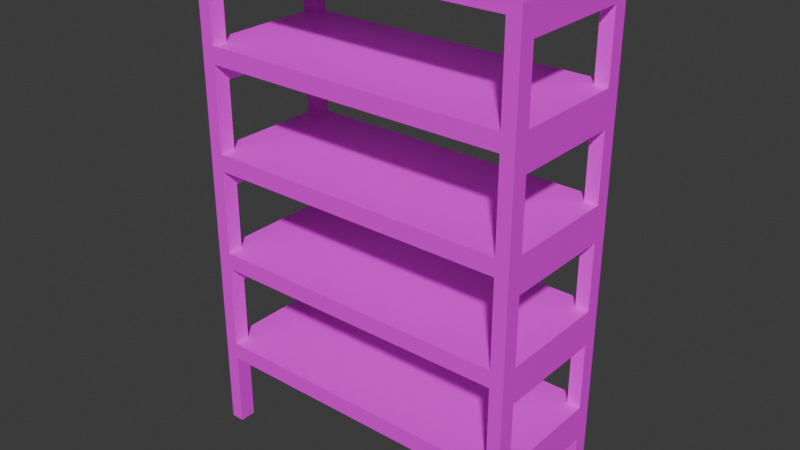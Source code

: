 # Source: CaiKe_2.blend  (saved by Blender 4.2.66; exported with 4.5.12 LTS)
import bpy
from mathutils import Matrix  # noqa: F401  (used for matrix-valued properties, if any)

bpy.ops.wm.read_factory_settings(use_empty=True)
scene = bpy.context.scene
scene.name = 'Scene'

# ---- collections
col_collection = bpy.data.collections.new('Collection'); scene.collection.children.link(col_collection)

# ---- images (referenced by path relative to the original .blend; pixels are not part of the script)
import os
ASSET_DIR = os.environ.get("B2B_ASSET_DIR", "")  # directory of the original .blend (textures are referenced by path, not embedded)
HERE = os.path.dirname(os.path.abspath(__file__))  # packed textures are extracted next to this script under _unpacked/

def load_image(name, relpath, width, height, colorspace="sRGB"):
    """Load a texture the original file referenced (path relative to the .blend, or extracted next to this script)."""
    p = next((c for c in (os.path.join(HERE, relpath), os.path.join(ASSET_DIR, relpath)) if relpath and os.path.exists(c)), "")
    if p:
        img = bpy.data.images.load(p, check_existing=True)
        img.name = name
    else:  # same state as the original file: an image datablock whose file is absent (Cycles renders it pink)
        img = bpy.data.images.new(name, width, height)
        img.source = "FILE"
        img.filepath = "//" + (relpath or name)
    img.colorspace_settings.name = colorspace
    return img
img_143086968_2856368904622192_1959732218791162458_n_png = load_image('143086968_2856368904622192_1959732218791162458_n.png', '143086968_2856368904622192_1959732218791162458_n.png', 1024, 1024, 'sRGB')

# ---- materials (node trees are filled in below, after node groups)
mat_material = bpy.data.materials.new('Material')
mat_material.alpha_threshold = 0.0
mat_material.use_transparent_shadow = False
mat_material.roughness = 0.5
mat_material.line_color = (0.0, 0.0, 0.0, 1.0)

# ---- material node trees
mat_material.use_nodes = True; mat_material.node_tree.nodes.clear()
_N = mat_material.node_tree.nodes; _L = mat_material.node_tree.links
n0 = _N.new('ShaderNodeOutputMaterial'); n0.name = 'Material Output'; n0.location = (300, 300)
n1 = _N.new('ShaderNodeBsdfPrincipled'); n1.name = 'Principled BSDF'; n1.location = (10, 300)
n1.inputs[3].default_value = 1.45
n2 = _N.new('ShaderNodeTexImage'); n2.name = 'Image Texture'; n2.location = (-280, 278)
n2.image = img_143086968_2856368904622192_1959732218791162458_n_png
_L.new(n1.outputs[0], n0.inputs[0])
_L.new(n2.outputs[0], n1.inputs[0])
n0.is_active_output = True

# ---- world
world_world = bpy.data.worlds.new('World'); scene.world = world_world
world_world.use_nodes = True; world_world.node_tree.nodes.clear()
_N = world_world.node_tree.nodes; _L = world_world.node_tree.links
n0 = _N.new('ShaderNodeOutputWorld'); n0.name = 'World Output'; n0.location = (300, 300)
n1 = _N.new('ShaderNodeBackground'); n1.name = 'Background'; n1.location = (10, 300)
n1.inputs[0].default_value = (0.05088, 0.05088, 0.05088, 1.0)
_L.new(n1.outputs[0], n0.inputs[0])
n0.is_active_output = True
world_world.color = (0.05088, 0.05088, 0.05088)
world_world.sun_shadow_jitter_overblur = 0.0

# ---- meshes
me_cube = bpy.data.meshes.new('Cube')
me_cube.from_pydata([(1.0, 0.429, 2.991), (1.0, 0.429, 0.0), (1.0, -0.429, 2.991), (0.9191, 0.3401, 0.4597), (1.0, -0.429, 0.0), (-1.0, 0.429, 2.991), (-1.0, 0.429, 0.0), (-1.0, -0.429, 2.991), (0.9191, 0.3401, 0.3499), (-1.0, -0.429, 0.0), (0.9191, -0.3322, 0.3499), (0.9191, 0.3401, 0.5627), (0.9191, 0.3401, 1.077), (0.9191, -0.3322, 0.5627), (0.9191, 0.3401, 0.9676), (0.9191, -0.3322, 0.9676), (0.9191, 0.3401, 1.18), (0.9191, 0.3401, 1.695), (0.9191, -0.3322, 1.18), (0.9191, -0.3322, 1.695), (0.9191, 0.3401, 1.585), (0.9191, -0.3322, 1.585), (0.9191, 0.3401, 1.798), (0.9191, 0.3401, 2.313), (0.9191, -0.3322, 1.798), (0.9191, -0.3322, 2.313), (0.9191, 0.3401, 2.203), (0.9191, -0.3322, 2.203), (0.9191, 0.3401, 2.416), (0.9191, 0.3401, 2.93), (0.9191, -0.3322, 2.416), (0.9191, -0.3322, 2.93), (0.9191, 0.3401, 2.821), (0.9191, -0.3322, 2.821), (-0.9191, 0.3401, 0.4597), (-0.9191, -0.3322, 0.4597), (-0.9191, 0.3401, 0.3499), (-0.9191, -0.3322, 0.3499), (-0.9191, 0.3401, 0.5627), (-0.9191, 0.3401, 1.077), (-0.9191, -0.3322, 0.5627), (-0.9191, 0.3401, 0.9676), (-0.9191, -0.3322, 0.9676), (-0.9191, 0.3401, 1.18), (-0.9191, 0.3401, 1.695), (-0.9191, -0.3322, 1.18), (-0.9191, 0.3401, 1.585), (-0.9191, -0.3322, 1.585), (-0.9191, 0.3401, 1.798), (-0.9191, 0.3401, 2.313), (-0.9191, -0.3322, 1.798), (-0.9191, -0.3322, 2.313), (-0.9191, 0.3401, 2.203), (-0.9191, -0.3322, 2.203), (-0.9191, 0.3401, 2.416), (-0.9191, 0.3401, 2.93), (-0.9191, -0.3322, 2.416), (-0.9191, -0.3322, 2.93), (-0.9191, 0.3401, 2.821), (-0.9191, -0.3322, 2.821), (-0.9191, -0.429, 2.93), (0.0, -0.429, 1.798), (0.9191, -0.429, 2.93), (0.9191, -0.429, 2.416), (0.9191, -0.429, 2.821), (0.9191, -0.429, 1.798), (0.9191, -0.429, 1.695), (0.9191, -0.429, 2.203), (0.9191, -0.429, 2.313), (0.9191, -0.429, 0.4597), (0.9191, -0.429, 0.5627), (0.9191, -0.429, 1.077), (0.9191, -0.429, 1.18), (0.9191, -0.429, 1.585), (-0.9191, -0.429, 0.0), (-0.9191, -0.429, 0.3499), (-0.9191, -0.429, 0.4597), (-0.9191, -0.429, 0.5627), (-0.9191, -0.429, 1.077), (-0.9191, -0.429, 1.18), (-0.9191, -0.429, 1.695), (-0.9191, -0.429, 1.798), (-0.9191, -0.429, 2.203), (-0.9191, -0.429, 2.313), (-0.9191, -0.429, 2.416), (-0.9191, -0.429, 2.821), (0.0, -0.429, 1.077), (0.0, -0.429, 1.18), (0.9191, -0.429, 0.0), (-1.0, -0.3322, 0.3499), (-1.0, -0.3322, 0.5627), (-1.0, -0.3322, 0.9676), (-1.0, -0.3322, 1.18), (-1.0, -0.3322, 1.585), (-1.0, -0.3322, 1.798), (-1.0, -0.3322, 2.203), (-1.0, -0.3322, 2.416), (-1.0, -0.3322, 2.821), (-1.0, 0.3401, 2.821), (-1.0, -0.3322, 0.0), (-1.0, 0.3401, 2.416), (-1.0, 0.3401, 2.203), (-1.0, 0.3401, 1.585), (-1.0, 0.3401, 1.798), (-1.0, 0.3401, 0.0), (-1.0, 0.3401, 0.3499), (-1.0, 0.3401, 0.5627), (-1.0, 0.3401, 0.9676), (-1.0, 0.3401, 1.18), (-0.9191, 0.429, 0.0), (0.9191, -0.3322, 0.0), (0.9191, 0.3401, 0.0), (1.0, -0.3322, 0.0), (1.0, 0.3401, 0.0), (0.9191, 0.429, 0.0), (-0.9191, 0.3401, 0.0), (-0.9191, -0.3322, 0.0), (1.0, -0.3322, 2.821), (1.0, 0.3401, 2.821), (1.0, 0.3401, 1.798), (1.0, 0.3401, 2.203), (1.0, 0.3401, 2.416), (1.0, 0.3401, 0.3499), (1.0, 0.3401, 0.5627), (1.0, 0.3401, 0.9676), (1.0, 0.3401, 1.18), (1.0, 0.3401, 1.585), (1.0, -0.3322, 0.3499), (1.0, -0.3322, 0.5627), (1.0, -0.3322, 0.9676), (1.0, -0.3322, 1.18), (1.0, -0.3322, 1.585), (1.0, -0.3322, 1.798), (1.0, -0.3322, 2.203), (1.0, -0.3322, 2.416), (-0.9191, 0.429, 0.3499), (-0.9191, 0.429, 0.5627), (-0.9191, 0.429, 0.9676), (-0.9191, 0.429, 1.18), (-0.9191, 0.429, 1.585), (-0.9191, 0.429, 1.798), (-0.9191, 0.429, 2.203), (-0.9191, 0.429, 2.416), (-0.9191, 0.429, 2.821), (0.0, 0.429, 1.798), (0.0, 0.429, 0.3499), (0.0, 0.429, 0.5627), (0.0, 0.429, 0.9676), (0.0, 0.429, 1.18), (0.9191, 0.429, 0.9676), (0.9191, 0.429, 2.416), (0.9191, 0.429, 2.203), (0.9191, 0.429, 2.821), (0.9191, 0.429, 1.18), (0.9191, 0.429, 1.585), (0.9191, 0.429, 1.798), (0.9191, 0.429, 0.3499), (0.9191, 0.429, 0.5627)], [], [(0, 5, 7, 2), (81, 80, 66, 65, 61), (84, 83, 68, 63), (62, 2, 7, 60), (87, 86, 71, 70, 77, 78, 79, 80, 81, 82, 83, 84, 85, 60, 7, 9, 74, 75, 76, 69, 88, 4, 2, 62, 64, 63, 68, 67, 65, 66, 73, 72), (86, 87, 79, 78), (90, 106, 105, 89), (92, 108, 107, 91), (7, 5, 98, 97), (9, 7, 97, 96, 95, 94, 103, 101, 100, 98, 5, 6, 104, 105, 106, 107, 108, 102, 93, 92, 91, 90, 89, 99), (101, 95, 96, 100), (4, 88, 110, 112), (114, 1, 113, 111), (116, 74, 9, 99), (115, 104, 6, 109), (122, 123, 128, 127), (130, 129, 124, 125), (118, 0, 2, 117), (1, 0, 118, 121, 120, 119, 132, 133, 134, 117, 2, 4, 112, 127, 128, 129, 130, 131, 126, 125, 124, 123, 122, 113), (120, 121, 134, 133), (151, 141, 142, 150), (5, 0, 152, 143), (6, 5, 143, 142, 141, 140, 144, 155, 151, 150, 152, 0, 1, 114, 156, 157, 149, 153, 154, 139, 138, 148, 147, 137, 136, 146, 145, 135, 109), (156, 145, 146, 157), (153, 149, 147, 148), (8, 36, 135, 145, 156), (8, 10, 110, 88, 69, 3), (8, 111, 113, 122), (10, 8, 122, 127), (110, 10, 127, 112), (111, 8, 156, 114), (12, 39, 41, 14), (39, 12, 71, 86, 78), (40, 77, 70, 13, 128, 123, 11, 157, 146, 136, 38, 106, 90), (14, 15, 13, 70, 71, 12), (14, 11, 123, 124), (15, 14, 124, 129), (13, 15, 129, 128), (11, 14, 149, 157), (14, 41, 137, 147, 149), (17, 44, 46, 20), (44, 17, 19, 66, 80), (18, 130, 125, 16, 153, 148, 138, 43, 108, 92, 45, 79, 87, 72), (19, 21, 73, 66), (83, 51, 49, 23, 25, 68), (20, 21, 19, 17), (21, 18, 72, 73), (20, 16, 125, 126), (21, 20, 126, 131), (18, 21, 131, 130), (16, 20, 154, 153), (20, 46, 139, 154), (23, 49, 52, 26), (26, 52, 141, 151), (25, 27, 67, 68), (65, 24, 132, 119, 22, 155, 144, 140, 48, 103, 94, 50, 81, 61), (26, 27, 25, 23), (27, 24, 65, 67), (26, 22, 119, 120), (27, 26, 120, 133), (24, 27, 133, 132), (22, 26, 151, 155), (29, 55, 58, 32), (55, 29, 31, 62, 60, 57), (30, 134, 121, 28, 150, 142, 54, 100, 96, 56, 84, 63), (31, 33, 64, 62), (32, 33, 31, 29), (33, 30, 63, 64), (32, 28, 121, 118), (33, 32, 118, 117), (30, 33, 117, 134), (28, 32, 152, 150), (32, 58, 143, 152), (3, 34, 36, 8), (75, 37, 35, 76), (36, 34, 35, 37), (116, 37, 75, 74), (115, 36, 105, 104), (36, 37, 89, 105), (89, 37, 116, 99), (135, 36, 115, 109), (77, 40, 42, 41, 39, 78), (38, 41, 107, 106), (41, 42, 91, 107), (42, 40, 90, 91), (137, 41, 38, 136), (79, 45, 47, 46, 44, 80), (43, 46, 102, 108), (46, 47, 93, 102), (47, 45, 92, 93), (139, 46, 43, 138), (82, 53, 51, 83), (52, 49, 51, 53), (81, 50, 53, 82), (48, 52, 101, 103), (52, 53, 95, 101), (53, 50, 94, 95), (141, 52, 48, 140), (85, 59, 57, 60), (58, 55, 57, 59), (84, 56, 59, 85), (100, 54, 58, 98), (58, 59, 97, 98), (59, 56, 96, 97), (143, 58, 54, 142), (34, 3, 69, 76, 35)])
_uv = me_cube.uv_layers.new(name='UVMap')
_uv.uv.foreach_set('vector', [0.6741, 0.4427, 0.7077, 0.4427, 0.7077, 0.4571, 0.6741, 0.4571, 0.684, 0.4635, 0.684, 0.4627, 0.6986, 0.4627, 0.6986, 0.4635, 0.6913, 0.4635, 0.684, 0.4684, 0.684, 0.4676, 0.6986, 0.4676, 0.6986, 0.4684, 0.6986, 0.4725, 0.6992, 0.473, 0.6833, 0.473, 0.684, 0.4725, 0.6913, 0.4586, 0.6913, 0.4578, 0.6986, 0.4578, 0.6986, 0.4537, 0.684, 0.4537, 0.684, 0.4578, 0.684, 0.4586, 0.684, 0.4627, 0.684, 0.4635, 0.684, 0.4667, 0.684, 0.4676, 0.684, 0.4684, 0.684, 0.4716, 0.684, 0.4725, 0.6833, 0.473, 0.6833, 0.4492, 0.684, 0.4492, 0.684, 0.452, 0.684, 0.4529, 0.6986, 0.4529, 0.6986, 0.4492, 0.6992, 0.4492, 0.6992, 0.473, 0.6986, 0.4725, 0.6986, 0.4716, 0.6986, 0.4684, 0.6986, 0.4676, 0.6986, 0.4667, 0.6986, 0.4635, 0.6986, 0.4627, 0.6986, 0.4618, 0.6986, 0.4586, 0.6913, 0.4578, 0.6913, 0.4586, 0.684, 0.4586, 0.684, 0.4578, 0.6833, 0.4537, 0.6833, 0.4537, 0.6833, 0.452, 0.6833, 0.452, 0.6833, 0.4586, 0.6833, 0.4586, 0.6833, 0.4569, 0.6833, 0.4569, 0.6833, 0.473, 0.6833, 0.473, 0.6833, 0.4716, 0.6833, 0.4716, 0.6833, 0.4492, 0.6833, 0.473, 0.6833, 0.4716, 0.6833, 0.4684, 0.6833, 0.4667, 0.6833, 0.4635, 0.6833, 0.4635, 0.6833, 0.4667, 0.6833, 0.4684, 0.6833, 0.4716, 0.6833, 0.473, 0.6833, 0.4492, 0.6833, 0.4492, 0.6833, 0.452, 0.6833, 0.4537, 0.6833, 0.4569, 0.6833, 0.4586, 0.6833, 0.4618, 0.6833, 0.4618, 0.6833, 0.4586, 0.6833, 0.4569, 0.6833, 0.4537, 0.6833, 0.452, 0.6833, 0.4492, 0.6833, 0.4667, 0.6833, 0.4667, 0.6833, 0.4684, 0.6833, 0.4684, 0.6992, 0.4492, 0.6986, 0.4492, 0.6986, 0.4492, 0.6992, 0.4492, 0.6986, 0.4492, 0.6992, 0.4492, 0.6992, 0.4492, 0.6986, 0.4492, 0.684, 0.4492, 0.684, 0.4492, 0.6833, 0.4492, 0.6833, 0.4492, 0.684, 0.4492, 0.6833, 0.4492, 0.6833, 0.4492, 0.684, 0.4492, 0.6992, 0.452, 0.6992, 0.4537, 0.6992, 0.4537, 0.6992, 0.452, 0.6992, 0.4586, 0.6992, 0.4569, 0.6992, 0.4569, 0.6992, 0.4586, 0.6992, 0.4716, 0.6992, 0.473, 0.6992, 0.473, 0.6992, 0.4716, 0.6992, 0.4492, 0.6992, 0.473, 0.6992, 0.4716, 0.6992, 0.4684, 0.6992, 0.4667, 0.6992, 0.4635, 0.6992, 0.4635, 0.6992, 0.4667, 0.6992, 0.4684, 0.6992, 0.4716, 0.6992, 0.473, 0.6992, 0.4492, 0.6992, 0.4492, 0.6992, 0.452, 0.6992, 0.4537, 0.6992, 0.4569, 0.6992, 0.4586, 0.6992, 0.4618, 0.6992, 0.4618, 0.6992, 0.4586, 0.6992, 0.4569, 0.6992, 0.4537, 0.6992, 0.452, 0.6992, 0.4492, 0.6992, 0.4667, 0.6992, 0.4684, 0.6992, 0.4684, 0.6992, 0.4667, 0.6986, 0.4667, 0.684, 0.4667, 0.684, 0.4684, 0.6986, 0.4684, 0.6833, 0.473, 0.6992, 0.473, 0.6986, 0.4716, 0.684, 0.4716, 0.6833, 0.4492, 0.6833, 0.473, 0.684, 0.4716, 0.684, 0.4684, 0.684, 0.4667, 0.684, 0.4635, 0.6913, 0.4635, 0.6986, 0.4635, 0.6986, 0.4667, 0.6986, 0.4684, 0.6986, 0.4716, 0.6992, 0.473, 0.6992, 0.4492, 0.6986, 0.4492, 0.6986, 0.452, 0.6986, 0.4537, 0.6986, 0.4569, 0.6986, 0.4586, 0.6986, 0.4618, 0.684, 0.4618, 0.684, 0.4586, 0.6913, 0.4586, 0.6913, 0.4569, 0.684, 0.4569, 0.684, 0.4537, 0.6913, 0.4537, 0.6913, 0.452, 0.684, 0.452, 0.684, 0.4492, 0.6986, 0.452, 0.6913, 0.452, 0.6913, 0.4537, 0.6986, 0.4537, 0.6986, 0.4586, 0.6986, 0.4569, 0.6913, 0.4569, 0.6913, 0.4586, 0.6986, 0.452, 0.684, 0.452, 0.684, 0.452, 0.6913, 0.452, 0.6986, 0.452, 0.6986, 0.452, 0.6986, 0.452, 0.6986, 0.4492, 0.6986, 0.4492, 0.6986, 0.4529, 0.6986, 0.4529, 0.6986, 0.452, 0.6986, 0.4492, 0.6992, 0.4492, 0.6992, 0.452, 0.6986, 0.452, 0.6986, 0.452, 0.6992, 0.452, 0.6992, 0.452, 0.6986, 0.4492, 0.6986, 0.452, 0.6992, 0.452, 0.6992, 0.4492, 0.6986, 0.4492, 0.6986, 0.452, 0.6986, 0.452, 0.6986, 0.4492, 0.6986, 0.4578, 0.684, 0.4578, 0.684, 0.4569, 0.6986, 0.4569, 0.684, 0.4578, 0.6986, 0.4578, 0.6986, 0.4578, 0.6913, 0.4578, 0.684, 0.4578, 0.7064, 0.4555, 0.7064, 0.4571, 0.6755, 0.4571, 0.6755, 0.4555, 0.6741, 0.4555, 0.6741, 0.4442, 0.6755, 0.4442, 0.6755, 0.4427, 0.6909, 0.4427, 0.7064, 0.4427, 0.7064, 0.4442, 0.7077, 0.4442, 0.7077, 0.4555, 0.6986, 0.4569, 0.6986, 0.4569, 0.6986, 0.4537, 0.6986, 0.4537, 0.6986, 0.4578, 0.6986, 0.4578, 0.6986, 0.4569, 0.6986, 0.4537, 0.6992, 0.4537, 0.6992, 0.4569, 0.6986, 0.4569, 0.6986, 0.4569, 0.6992, 0.4569, 0.6992, 0.4569, 0.6986, 0.4537, 0.6986, 0.4569, 0.6992, 0.4569, 0.6992, 0.4537, 0.6986, 0.4537, 0.6986, 0.4569, 0.6986, 0.4569, 0.6986, 0.4537, 0.6986, 0.4569, 0.684, 0.4569, 0.684, 0.4569, 0.6913, 0.4569, 0.6986, 0.4569, 0.6986, 0.4627, 0.684, 0.4627, 0.684, 0.4618, 0.6986, 0.4618, 0.684, 0.4627, 0.6986, 0.4627, 0.6986, 0.4627, 0.6986, 0.4627, 0.684, 0.4627, 0.6755, 0.4555, 0.6741, 0.4555, 0.6741, 0.4442, 0.6755, 0.4442, 0.6755, 0.4427, 0.6909, 0.4427, 0.7064, 0.4427, 0.7064, 0.4442, 0.7077, 0.4442, 0.7077, 0.4555, 0.7064, 0.4555, 0.7064, 0.4571, 0.6909, 0.4571, 0.6755, 0.4571, 0.6986, 0.4627, 0.6986, 0.4618, 0.6986, 0.4618, 0.6986, 0.4627, 0.684, 0.4676, 0.684, 0.4676, 0.684, 0.4676, 0.6986, 0.4676, 0.6986, 0.4676, 0.6986, 0.4676, 0.6986, 0.4618, 0.6986, 0.4618, 0.6986, 0.4627, 0.6986, 0.4627, 0.6986, 0.4618, 0.6986, 0.4586, 0.6986, 0.4586, 0.6986, 0.4618, 0.6986, 0.4618, 0.6986, 0.4586, 0.6992, 0.4586, 0.6992, 0.4618, 0.6986, 0.4618, 0.6986, 0.4618, 0.6992, 0.4618, 0.6992, 0.4618, 0.6986, 0.4586, 0.6986, 0.4618, 0.6992, 0.4618, 0.6992, 0.4586, 0.6986, 0.4586, 0.6986, 0.4618, 0.6986, 0.4618, 0.6986, 0.4586, 0.6986, 0.4618, 0.684, 0.4618, 0.684, 0.4618, 0.6986, 0.4618, 0.6986, 0.4676, 0.684, 0.4676, 0.684, 0.4667, 0.6986, 0.4667, 0.6986, 0.4667, 0.684, 0.4667, 0.684, 0.4667, 0.6986, 0.4667, 0.6986, 0.4676, 0.6986, 0.4667, 0.6986, 0.4667, 0.6986, 0.4676, 0.6755, 0.4571, 0.6755, 0.4555, 0.6741, 0.4555, 0.6741, 0.4442, 0.6755, 0.4442, 0.6755, 0.4427, 0.6909, 0.4427, 0.7064, 0.4427, 0.7064, 0.4442, 0.7077, 0.4442, 0.7077, 0.4555, 0.7064, 0.4555, 0.7064, 0.4571, 0.6909, 0.4571, 0.6986, 0.4667, 0.6986, 0.4667, 0.6986, 0.4676, 0.6986, 0.4676, 0.6986, 0.4667, 0.6986, 0.4635, 0.6986, 0.4635, 0.6986, 0.4667, 0.6986, 0.4667, 0.6986, 0.4635, 0.6992, 0.4635, 0.6992, 0.4667, 0.6986, 0.4667, 0.6986, 0.4667, 0.6992, 0.4667, 0.6992, 0.4667, 0.6986, 0.4635, 0.6986, 0.4667, 0.6992, 0.4667, 0.6992, 0.4635, 0.6986, 0.4635, 0.6986, 0.4667, 0.6986, 0.4667, 0.6986, 0.4635, 0.6986, 0.4725, 0.684, 0.4725, 0.684, 0.4716, 0.6986, 0.4716, 0.684, 0.4725, 0.6986, 0.4725, 0.6986, 0.4725, 0.6986, 0.4725, 0.684, 0.4725, 0.684, 0.4725, 0.6755, 0.4555, 0.6741, 0.4555, 0.6741, 0.4442, 0.6755, 0.4442, 0.6755, 0.4427, 0.7064, 0.4427, 0.7064, 0.4442, 0.7077, 0.4442, 0.7077, 0.4555, 0.7064, 0.4555, 0.7064, 0.4571, 0.6755, 0.4571, 0.6986, 0.4725, 0.6986, 0.4716, 0.6986, 0.4716, 0.6986, 0.4725, 0.6986, 0.4716, 0.6986, 0.4716, 0.6986, 0.4725, 0.6986, 0.4725, 0.6986, 0.4716, 0.6986, 0.4684, 0.6986, 0.4684, 0.6986, 0.4716, 0.6986, 0.4716, 0.6986, 0.4684, 0.6992, 0.4684, 0.6992, 0.4716, 0.6986, 0.4716, 0.6986, 0.4716, 0.6992, 0.4716, 0.6992, 0.4716, 0.6986, 0.4684, 0.6986, 0.4716, 0.6992, 0.4716, 0.6992, 0.4684, 0.6986, 0.4684, 0.6986, 0.4716, 0.6986, 0.4716, 0.6986, 0.4684, 0.6986, 0.4716, 0.684, 0.4716, 0.684, 0.4716, 0.6986, 0.4716, 0.6986, 0.4529, 0.684, 0.4529, 0.684, 0.452, 0.6986, 0.452, 0.684, 0.452, 0.684, 0.452, 0.684, 0.4529, 0.684, 0.4529, 0.684, 0.452, 0.684, 0.4529, 0.684, 0.4529, 0.684, 0.452, 0.684, 0.4492, 0.684, 0.452, 0.684, 0.452, 0.684, 0.4492, 0.684, 0.4492, 0.684, 0.452, 0.6833, 0.452, 0.6833, 0.4492, 0.684, 0.452, 0.684, 0.452, 0.6833, 0.452, 0.6833, 0.452, 0.6833, 0.452, 0.684, 0.452, 0.684, 0.4492, 0.6833, 0.4492, 0.684, 0.452, 0.684, 0.452, 0.684, 0.4492, 0.684, 0.4492, 0.684, 0.4537, 0.684, 0.4537, 0.684, 0.4569, 0.684, 0.4569, 0.684, 0.4578, 0.684, 0.4578, 0.684, 0.4537, 0.684, 0.4569, 0.6833, 0.4569, 0.6833, 0.4537, 0.684, 0.4569, 0.684, 0.4569, 0.6833, 0.4569, 0.6833, 0.4569, 0.684, 0.4569, 0.684, 0.4537, 0.6833, 0.4537, 0.6833, 0.4569, 0.684, 0.4569, 0.684, 0.4569, 0.684, 0.4537, 0.684, 0.4537, 0.684, 0.4586, 0.684, 0.4586, 0.684, 0.4618, 0.684, 0.4618, 0.684, 0.4627, 0.684, 0.4627, 0.684, 0.4586, 0.684, 0.4618, 0.6833, 0.4618, 0.6833, 0.4586, 0.684, 0.4618, 0.684, 0.4618, 0.6833, 0.4618, 0.6833, 0.4618, 0.684, 0.4618, 0.684, 0.4586, 0.6833, 0.4586, 0.6833, 0.4618, 0.684, 0.4618, 0.684, 0.4618, 0.684, 0.4586, 0.684, 0.4586, 0.684, 0.4667, 0.684, 0.4667, 0.684, 0.4676, 0.684, 0.4676, 0.684, 0.4667, 0.684, 0.4676, 0.684, 0.4676, 0.684, 0.4667, 0.684, 0.4635, 0.684, 0.4635, 0.684, 0.4667, 0.684, 0.4667, 0.684, 0.4635, 0.684, 0.4667, 0.6833, 0.4667, 0.6833, 0.4635, 0.684, 0.4667, 0.684, 0.4667, 0.6833, 0.4667, 0.6833, 0.4667, 0.684, 0.4667, 0.684, 0.4635, 0.6833, 0.4635, 0.6833, 0.4667, 0.684, 0.4667, 0.684, 0.4667, 0.684, 0.4635, 0.684, 0.4635, 0.684, 0.4716, 0.684, 0.4716, 0.684, 0.4725, 0.684, 0.4725, 0.684, 0.4716, 0.684, 0.4725, 0.684, 0.4725, 0.684, 0.4716, 0.684, 0.4684, 0.684, 0.4684, 0.684, 0.4716, 0.684, 0.4716, 0.6833, 0.4684, 0.684, 0.4684, 0.684, 0.4716, 0.6833, 0.4716, 0.684, 0.4716, 0.684, 0.4716, 0.6833, 0.4716, 0.6833, 0.4716, 0.684, 0.4716, 0.684, 0.4684, 0.6833, 0.4684, 0.6833, 0.4716, 0.684, 0.4716, 0.684, 0.4716, 0.684, 0.4684, 0.684, 0.4684, 0.684, 0.4529, 0.6986, 0.4529, 0.6986, 0.4529, 0.684, 0.4529, 0.684, 0.4529])
me_cube.materials.append(mat_material)
me_cube.use_mirror_vertex_groups = False
me_cube.update()

# ---- objects
ob_cube = bpy.data.objects.new('Cube', me_cube)

# ---- transforms, parenting, visibility, modifiers, constraints
ob_cube.location = (0.0, 0.0, 0.0)
ob_cube.scale = (0.7602, 0.7602, 0.7602)
ob_cube.lock_rotations_4d = False
ob_cube.empty_display_type = 'ARROWS'
ob_cube.lineart.crease_threshold = 0.0

# ---- collection membership
col_collection.objects.link(ob_cube)

# ---- scene / render settings (as saved in the file)
scene.frame_start = 1; scene.frame_end = 250; scene.frame_set(1)
scene.render.engine = 'BLENDER_EEVEE_NEXT'
bpy.context.view_layer.update()

# ---- added for rendering (the .blend has no active camera and no usable light): camera, sun
cam_auto = bpy.data.cameras.new('AutoCamera')
cam_auto.lens = 50.0
cam_auto.sensor_width = 36.0
cam_auto.clip_end = 1000.0
ob_auto_camera = bpy.data.objects.new('AutoCamera', cam_auto)
scene.collection.objects.link(ob_auto_camera)
ob_auto_camera.location = (2.60131, -3.12158, 3.21772)
ob_auto_camera.rotation_euler = (1.09748, -7.21219e-08, 0.694738)
scene.camera = ob_auto_camera
light_auto_sun = bpy.data.lights.new('AutoSun', 'SUN')
light_auto_sun.energy = 3.0
light_auto_sun.angle = 0.0523599
ob_auto_sun = bpy.data.objects.new('AutoSun', light_auto_sun)
scene.collection.objects.link(ob_auto_sun)
ob_auto_sun.rotation_euler = (0.872665, 0.174533, 0.523599)
bpy.context.view_layer.update()
